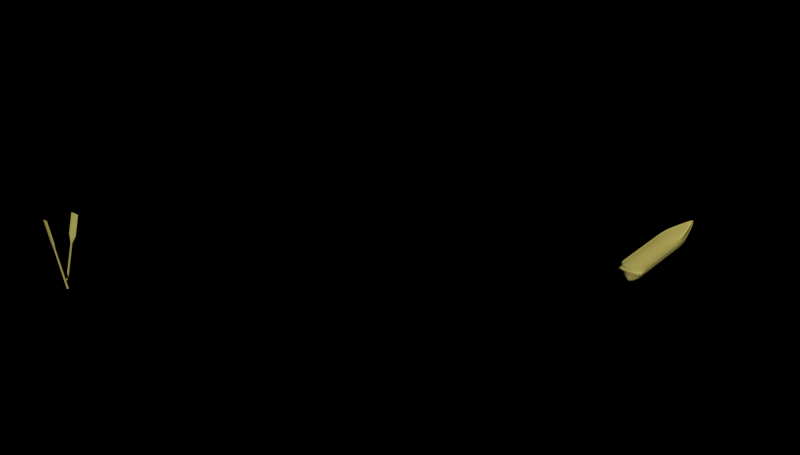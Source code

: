 # Source: Op6b_semassento.blend  (saved by Blender 2.76.0; exported with 4.5.12 LTS)
import bpy
from mathutils import Matrix  # noqa: F401  (used for matrix-valued properties, if any)

bpy.ops.wm.read_factory_settings(use_empty=True)
scene = bpy.context.scene
scene.name = 'Scene'

# ---- collections
col_collection_1 = bpy.data.collections.new('Collection 1'); scene.collection.children.link(col_collection_1)

# ---- materials (node trees are filled in below, after node groups)
mat_wood = bpy.data.materials.new('Wood!')
mat_wood.alpha_threshold = 0.0
mat_wood.roughness = 0.5

# ---- material node trees
mat_wood.use_nodes = True; mat_wood.node_tree.nodes.clear()
_N = mat_wood.node_tree.nodes; _L = mat_wood.node_tree.links
n0 = _N.new('ShaderNodeOutputMaterial'); n0.name = 'Material Output'; n0.location = (300, 300)
n1 = _N.new('ShaderNodeBsdfDiffuse'); n1.name = 'Diffuse BSDF'; n1.location = (10, 300)
n1.inputs[0].default_value = (0.4385, 0.384, 0.1046, 1.0)
_L.new(n1.outputs[0], n0.inputs[0])
n0.is_active_output = True

# ---- world
world_world = bpy.data.worlds.new('World'); scene.world = world_world
world_world.use_nodes = True; world_world.node_tree.nodes.clear()
_N = world_world.node_tree.nodes; _L = world_world.node_tree.links
n0 = _N.new('ShaderNodeOutputWorld'); n0.name = 'World Output'; n0.location = (300, 300)
n1 = _N.new('ShaderNodeBackground'); n1.name = 'Background'; n1.location = (10, 300)
n1.inputs[0].default_value = (0.0, 0.0, 0.0, 1.0)
n1.inputs[1].default_value = 0.8
_L.new(n1.outputs[0], n0.inputs[0])
n0.is_active_output = True
world_world.color = (0.05088, 0.05088, 0.05088)
world_world.use_sun_shadow = False
world_world.sun_shadow_jitter_overblur = 0.0
world_world.cycles.sampling_method = 'MANUAL'
world_world.cycles.sample_map_resolution = 256

# ---- meshes
me_cylinder_003 = bpy.data.meshes.new('Cylinder.003')
me_cylinder_003.from_pydata([(5.008e-09, 1.204, -1.012), (-2.054e-07, 3.962, 0.7329), (1.043, 0.6022, -1.012), (0.5333, 1.981, 0.7219), (1.043, -0.6022, -1.012), (0.5333, -1.981, 0.7219), (-1.003e-07, -1.204, -1.012), (8.581e-08, -3.962, 0.7329), (-1.043, -0.6022, -1.012), (-0.5333, -1.981, 0.7219), (-1.043, 0.6022, -1.012), (-0.5333, 1.981, 0.7219), (-6.461e-09, 1.0, 0.4235), (0.7252, 0.5, 0.4235), (0.7252, -0.5, 0.4235), (-7.967e-08, -1.0, 0.4235), (-0.7252, -0.5, 0.4235), (-0.7252, 0.5, 0.4235), (-2.054e-07, 3.962, 1.531), (0.5333, 1.981, 1.531), (0.5333, -1.981, 1.531), (8.581e-08, -3.962, 1.531), (-0.5333, -1.981, 1.531), (-0.5333, 1.981, 1.531), (0.8589, 0.5, -0.9908), (0.8589, -0.5, -0.9908), (-8.703e-08, -1.0, -0.9908), (-0.8589, -0.5, -0.9908), (-0.8589, 0.5, -0.9908), (-3.259e-10, 1.0, -0.9908)], [], [(12, 1, 3, 13), (13, 3, 5, 14), (14, 5, 7, 15), (15, 7, 9, 16), (1, 11, 23, 18), (17, 11, 1, 12), (16, 9, 11, 17), (0, 2, 4, 6, 8, 10), (27, 16, 17, 28), (28, 17, 12, 29), (26, 15, 16, 27), (25, 14, 15, 26), (24, 13, 14, 25), (29, 12, 13, 24), (19, 18, 23, 22, 21, 20), (11, 9, 22, 23), (9, 7, 21, 22), (7, 5, 20, 21), (5, 3, 19, 20), (3, 1, 18, 19), (0, 29, 24, 2), (2, 24, 25, 4), (4, 25, 26, 6), (6, 26, 27, 8), (10, 28, 29, 0), (8, 27, 28, 10)])
me_cylinder_003.materials.append(mat_wood)
me_cylinder_003.use_remesh_preserve_volume = False
me_cylinder_003.use_remesh_preserve_attributes = False
me_cylinder_003.use_mirror_vertex_groups = False
me_cylinder_003.update()
me_cylinder_002 = bpy.data.meshes.new('Cylinder.002')
me_cylinder_002.from_pydata([(5.008e-09, 1.204, -1.012), (-2.054e-07, 3.962, 0.7329), (1.043, 0.6022, -1.012), (0.5333, 1.981, 0.7219), (1.043, -0.6022, -1.012), (0.5333, -1.981, 0.7219), (-1.003e-07, -1.204, -1.012), (8.581e-08, -3.962, 0.7329), (-1.043, -0.6022, -1.012), (-0.5333, -1.981, 0.7219), (-1.043, 0.6022, -1.012), (-0.5333, 1.981, 0.7219), (-6.461e-09, 1.0, 0.4235), (0.7252, 0.5, 0.4235), (0.7252, -0.5, 0.4235), (-7.967e-08, -1.0, 0.4235), (-0.7252, -0.5, 0.4235), (-0.7252, 0.5, 0.4235), (-2.054e-07, 3.962, 1.531), (0.5333, 1.981, 1.531), (0.5333, -1.981, 1.531), (8.581e-08, -3.962, 1.531), (-0.5333, -1.981, 1.531), (-0.5333, 1.981, 1.531), (0.8589, 0.5, -0.9908), (0.8589, -0.5, -0.9908), (-8.703e-08, -1.0, -0.9908), (-0.8589, -0.5, -0.9908), (-0.8589, 0.5, -0.9908), (-3.259e-10, 1.0, -0.9908)], [], [(12, 1, 3, 13), (13, 3, 5, 14), (14, 5, 7, 15), (15, 7, 9, 16), (1, 11, 23, 18), (17, 11, 1, 12), (16, 9, 11, 17), (0, 2, 4, 6, 8, 10), (27, 16, 17, 28), (28, 17, 12, 29), (26, 15, 16, 27), (25, 14, 15, 26), (24, 13, 14, 25), (29, 12, 13, 24), (19, 18, 23, 22, 21, 20), (11, 9, 22, 23), (9, 7, 21, 22), (7, 5, 20, 21), (5, 3, 19, 20), (3, 1, 18, 19), (0, 29, 24, 2), (2, 24, 25, 4), (4, 25, 26, 6), (6, 26, 27, 8), (10, 28, 29, 0), (8, 27, 28, 10)])
me_cylinder_002.materials.append(mat_wood)
me_cylinder_002.use_remesh_preserve_volume = False
me_cylinder_002.use_remesh_preserve_attributes = False
me_cylinder_002.use_mirror_vertex_groups = False
me_cylinder_002.update()
me_cylinder_001 = bpy.data.meshes.new('Cylinder.001')
me_cylinder_001.from_pydata([(1.0, -1.49e-07, -2.308), (0.8019, 0.0, 2.153), (0.9239, -0.3827, -2.308), (0.7409, -0.3827, 2.032), (0.7071, -0.7071, -2.308), (0.567, -0.7071, 2.183), (0.3827, -0.9239, -2.308), (0.3069, -0.9239, 2.491), (1.51e-07, -1.0, -2.308), (1.287e-07, -1.0, 2.78), (-0.3827, -0.9239, -2.308), (-0.3069, -0.9239, 2.491), (-0.7071, -0.7071, -2.308), (-0.567, -0.7071, 2.183), (-0.9239, -0.3827, -2.308), (-0.7409, -0.3827, 2.032), (-1.0, -8.941e-08, -2.308), (-0.8019, 5.96e-08, 2.153), (0.9609, 0.0, 1.727), (1.0, -2.98e-08, 1.219), (1.0, -2.98e-08, 0.7152), (1.0, -5.96e-08, 0.2113), (1.0, -5.96e-08, -0.2926), (1.0, -8.941e-08, -0.7965), (1.0, -8.941e-08, -1.3), (1.0, -1.192e-07, -1.804), (0.8363, -0.3827, 1.726), (0.9239, -0.3827, 1.219), (0.9239, -0.3827, 0.7152), (0.9239, -0.3827, 0.2113), (0.9239, -0.3827, -0.2926), (0.9239, -0.3827, -0.7965), (0.9239, -0.3827, -1.3), (0.9239, -0.3827, -1.804), (0.6881, -0.7071, 1.726), (0.7071, -0.7071, 1.219), (0.7071, -0.7071, 0.7152), (0.7071, -0.7071, 0.2113), (0.7071, -0.7071, -0.2926), (0.7071, -0.7071, -0.7965), (0.7071, -0.7071, -1.3), (0.7071, -0.7071, -1.804), (0.3827, -0.9239, 1.727), (0.3827, -0.9239, 1.219), (0.3827, -0.9239, 0.7152), (0.3827, -0.9239, 0.2113), (0.3827, -0.9239, -0.2926), (0.3827, -0.9239, -0.7965), (0.3827, -0.9239, -1.3), (0.3827, -0.9239, -1.804), (1.51e-07, -1.0, 1.727), (1.51e-07, -1.0, 1.219), (1.51e-07, -1.0, 0.7152), (1.51e-07, -1.0, 0.2113), (1.51e-07, -1.0, -0.2926), (1.51e-07, -1.0, -0.7965), (1.51e-07, -1.0, -1.3), (1.51e-07, -1.0, -1.804), (-0.3827, -0.9239, 1.727), (-0.3827, -0.9239, 1.219), (-0.3827, -0.9239, 0.7152), (-0.3827, -0.9239, 0.2113), (-0.3827, -0.9239, -0.2926), (-0.3827, -0.9239, -0.7965), (-0.3827, -0.9239, -1.3), (-0.3827, -0.9239, -1.804), (-0.6881, -0.7071, 1.726), (-0.7071, -0.7071, 1.219), (-0.7071, -0.7071, 0.7152), (-0.7071, -0.7071, 0.2113), (-0.7071, -0.7071, -0.2926), (-0.7071, -0.7071, -0.7965), (-0.7071, -0.7071, -1.3), (-0.7071, -0.7071, -1.804), (-0.8363, -0.3827, 1.726), (-0.9239, -0.3827, 1.219), (-0.9239, -0.3827, 0.7152), (-0.9239, -0.3827, 0.2113), (-0.9239, -0.3827, -0.2926), (-0.9239, -0.3827, -0.7965), (-0.9239, -0.3827, -1.3), (-0.9239, -0.3827, -1.804), (-0.9609, 5.96e-08, 1.727), (-1.0, 2.98e-08, 1.219), (-1.0, 2.98e-08, 0.7152), (-1.0, 0.0, 0.2113), (-1.0, 0.0, -0.2926), (-1.0, -2.98e-08, -0.7965), (-1.0, -2.98e-08, -1.3), (-1.0, -5.96e-08, -1.804), (0.5346, 2.98e-08, 2.726), (0.2673, 8.941e-08, 3.234), (-1.631e-08, 1.192e-07, 3.573), (-0.2673, 1.192e-07, 3.234), (-0.5346, 5.96e-08, 2.726), (0.9619, -0.1913, -2.308), (0.7714, -0.1913, 2.092), (-0.9619, -0.1913, -2.308), (-0.7714, -0.1913, 2.092), (-0.9619, -0.1913, -1.804), (-0.9619, -0.1913, -1.3), (-0.9619, -0.1913, -0.7965), (-0.9619, -0.1913, -0.2926), (-0.9619, -0.1913, 0.2113), (-0.9619, -0.1913, 0.7152), (-0.9619, -0.1913, 1.219), (-0.8935, -0.1913, 1.727), (0.9619, -0.1913, -1.804), (0.9619, -0.1913, -1.3), (0.9619, -0.1913, -0.7965), (0.9619, -0.1913, -0.2926), (0.9619, -0.1913, 0.2113), (0.9619, -0.1913, 0.7152), (0.9619, -0.1913, 1.219), (0.8935, -0.1913, 1.727), (5.618e-08, -0.5, 3.319), (-0.2871, -0.4619, 2.861), (-0.5508, -0.3536, 2.455), (0.2871, -0.4619, 2.861), (0.5508, -0.3536, 2.455), (0.9429, -0.287, -2.308), (-0.7561, -0.287, 2.062), (0.9429, -0.287, -1.804), (0.9429, -0.287, -1.3), (0.9429, -0.287, -0.7965), (0.9429, -0.287, -0.2926), (0.9429, -0.287, 0.2113), (0.9429, -0.287, 0.7152), (0.9429, -0.287, 1.219), (0.8628, -0.287, 1.726), (0.7561, -0.287, 2.062), (-0.9429, -0.287, -2.308), (-0.9429, -0.287, -1.804), (-0.9429, -0.287, -1.3), (-0.9429, -0.287, -0.7965), (-0.9429, -0.287, -0.2926), (-0.9429, -0.287, 0.2113), (-0.9429, -0.287, 0.7152), (-0.9429, -0.287, 1.219), (-0.8628, -0.287, 1.726), (9.243e-08, -0.75, 3.05), (-0.297, -0.6929, 2.677), (-0.5589, -0.5303, 2.319), (0.297, -0.6929, 2.677), (0.5589, -0.5303, 2.319), (0.7866, -0.09567, 2.123), (-0.981, -0.09567, -2.308), (-0.981, -0.09567, -1.804), (-0.981, -0.09567, -1.3), (-0.981, -0.09567, -0.7965), (-0.981, -0.09567, -0.2926), (-0.981, -0.09567, 0.2113), (-0.981, -0.09567, 0.7152), (-0.981, -0.09567, 1.219), (-0.9272, -0.09567, 1.727), (-0.000383, -0.2562, 3.386), (-0.2772, -0.231, 3.047), (-0.5427, -0.1768, 2.59), (0.2772, -0.231, 3.047), (0.5427, -0.1768, 2.59), (0.981, -0.09567, -2.308), (-0.7866, -0.09567, 2.123), (0.981, -0.09567, -1.804), (0.981, -0.09567, -1.3), (0.981, -0.09567, -0.7965), (0.981, -0.09567, -0.2926), (0.981, -0.09567, 0.2113), (0.981, -0.09567, 0.7152), (0.981, -0.09567, 1.219), (0.9272, -0.09567, 1.727), (0.9336, 0.01321, -2.249), (0.7222, 0.02487, 2.119), (0.8618, -0.357, -2.248), (0.6603, -0.3554, 2.003), (0.6596, -0.6596, -2.248), (0.4947, -0.6602, 2.158), (0.357, -0.8618, -2.248), (0.2532, -0.8562, 2.466), (1.51e-07, -0.9328, -2.248), (1.287e-07, -0.9226, 2.734), (-0.357, -0.8618, -2.248), (-0.2532, -0.8562, 2.466), (-0.6596, -0.6596, -2.248), (-0.4947, -0.6602, 2.158), (-0.8618, -0.357, -2.248), (-0.6602, -0.3554, 2.003), (-0.9336, 0.01321, -2.249), (-0.7222, 0.02487, 2.119), (0.8764, 0.02481, 1.709), (0.9125, 0.02072, 1.215), (0.9117, 0.01756, 0.7152), (0.9117, 0.01756, 0.2113), (0.9117, 0.01756, -0.2926), (0.9117, 0.01756, -0.7965), (0.9117, 0.01756, -1.3), (0.9117, 0.01756, -1.804), (0.7536, -0.352, 1.708), (0.8405, -0.3493, 1.213), (0.8407, -0.3482, 0.7152), (0.8407, -0.3482, 0.2113), (0.8407, -0.3482, -0.2926), (0.8407, -0.3482, -0.7965), (0.8407, -0.3482, -1.3), (0.8407, -0.3482, -1.804), (0.6188, -0.6507, 1.715), (0.642, -0.645, 1.217), (0.6435, -0.6435, 0.7152), (0.6435, -0.6435, 0.2113), (0.6435, -0.6435, -0.2926), (0.6435, -0.6435, -0.7965), (0.6435, -0.6435, -1.3), (0.6435, -0.6435, -1.804), (0.3447, -0.8424, 1.725), (0.348, -0.8409, 1.219), (0.3482, -0.8407, 0.7152), (0.3482, -0.8407, 0.2113), (0.3482, -0.8407, -0.2926), (0.3482, -0.8407, -0.7965), (0.3482, -0.8407, -1.3), (0.3482, -0.8407, -1.804), (1.51e-07, -0.91, 1.727), (1.51e-07, -0.91, 1.219), (1.51e-07, -0.91, 0.7152), (1.51e-07, -0.91, 0.2113), (1.51e-07, -0.91, -0.2926), (1.51e-07, -0.91, -0.7965), (1.51e-07, -0.91, -1.3), (1.51e-07, -0.91, -1.804), (-0.3447, -0.8424, 1.725), (-0.348, -0.8409, 1.219), (-0.3482, -0.8407, 0.7152), (-0.3482, -0.8407, 0.2113), (-0.3482, -0.8407, -0.2926), (-0.3482, -0.8407, -0.7965), (-0.3482, -0.8407, -1.3), (-0.3482, -0.8407, -1.804), (-0.6188, -0.6507, 1.715), (-0.642, -0.645, 1.217), (-0.6435, -0.6435, 0.7152), (-0.6435, -0.6435, 0.2113), (-0.6435, -0.6435, -0.2926), (-0.6435, -0.6435, -0.7965), (-0.6435, -0.6435, -1.3), (-0.6435, -0.6435, -1.804), (-0.7536, -0.352, 1.708), (-0.8405, -0.3493, 1.213), (-0.8407, -0.3482, 0.7152), (-0.8407, -0.3482, 0.2113), (-0.8407, -0.3482, -0.2926), (-0.8407, -0.3482, -0.7965), (-0.8407, -0.3482, -1.3), (-0.8407, -0.3482, -1.804), (-0.8764, 0.02481, 1.709), (-0.9125, 0.02072, 1.215), (-0.9117, 0.01756, 0.7152), (-0.9117, 0.01756, 0.2113), (-0.9117, 0.01756, -0.2926), (-0.9117, 0.01756, -0.7965), (-0.9117, 0.01756, -1.3), (-0.9117, 0.01756, -1.804), (0.4582, 0.02711, 2.687), (0.1965, 0.03018, 3.187), (-1.631e-08, 0.04761, 3.497), (-0.1965, 0.03018, 3.187), (-0.4582, 0.02711, 2.687), (0.8995, -0.1789, -2.245), (0.6911, -0.1667, 2.06), (-0.8995, -0.1789, -2.245), (-0.6911, -0.1667, 2.06), (-0.8737, -0.1738, -1.804), (-0.8737, -0.1738, -1.3), (-0.8737, -0.1738, -0.7965), (-0.8737, -0.1738, -0.2926), (-0.8737, -0.1738, 0.2113), (-0.8737, -0.1738, 0.7152), (-0.8745, -0.171, 1.213), (-0.809, -0.1673, 1.707), (0.8737, -0.1738, -1.804), (0.8737, -0.1738, -1.3), (0.8737, -0.1738, -0.7965), (0.8737, -0.1738, -0.2926), (0.8737, -0.1738, 0.2113), (0.8737, -0.1738, 0.7152), (0.8745, -0.171, 1.213), (0.809, -0.1673, 1.707), (5.618e-08, -0.4477, 3.246), (-0.2147, -0.4296, 2.818), (-0.4741, -0.3269, 2.416), (0.2147, -0.4296, 2.818), (0.4741, -0.3269, 2.416), (0.8546, -0.2695, -2.308), (-0.6754, -0.263, 2.03), (0.8546, -0.2695, -1.804), (0.8546, -0.2695, -1.3), (0.8546, -0.2695, -0.7965), (0.8546, -0.2695, -0.2926), (0.8546, -0.2695, 0.2113), (0.8546, -0.2695, 0.7152), (0.8553, -0.2674, 1.212), (0.778, -0.2646, 1.706), (0.6754, -0.263, 2.03), (-0.8546, -0.2695, -2.308), (-0.8546, -0.2695, -1.804), (-0.8546, -0.2695, -1.3), (-0.8546, -0.2695, -0.7965), (-0.8546, -0.2695, -0.2926), (-0.8546, -0.2695, 0.2113), (-0.8546, -0.2695, 0.7152), (-0.8553, -0.2674, 1.212), (-0.778, -0.2646, 1.706), (9.243e-08, -0.6893, 2.983), (-0.2272, -0.657, 2.633), (-0.4825, -0.5034, 2.28), (0.2272, -0.657, 2.633), (0.4825, -0.5034, 2.28), (0.7067, -0.07073, 2.09), (-0.9186, -0.08326, -2.245), (-0.8927, -0.07811, -1.804), (-0.8927, -0.07811, -1.3), (-0.8927, -0.07811, -0.7965), (-0.8927, -0.07811, -0.2926), (-0.8927, -0.07811, 0.2113), (-0.8927, -0.07811, 0.7152), (-0.8935, -0.07495, 1.215), (-0.8428, -0.07089, 1.708), (1.994e-08, -0.2025, 3.37), (-0.204, -0.2021, 3.004), (-0.4658, -0.1503, 2.552), (0.204, -0.2021, 3.004), (0.4658, -0.1503, 2.552), (0.9186, -0.08326, -2.245), (-0.7067, -0.07073, 2.09), (0.8927, -0.07811, -1.804), (0.8927, -0.07811, -1.3), (0.8927, -0.07811, -0.7965), (0.8927, -0.07811, -0.2926), (0.8927, -0.07811, 0.2113), (0.8927, -0.07811, 0.7152), (0.8935, -0.07495, 1.215), (0.8428, -0.07089, 1.708), (1.0, -5.96e-08, -0.04063), (0.9239, -0.3827, -0.04063), (0.7071, -0.7071, -0.04063), (0.3827, -0.9239, -0.04063), (1.51e-07, -1.0, -0.04063), (-0.3827, -0.9239, -0.04063), (-0.7071, -0.7071, -0.04063), (-0.9239, -0.3827, -0.04063), (-1.0, 0.0, -0.04063), (0.9619, -0.1913, -0.04063), (-0.9619, -0.1913, -0.04063), (-0.9429, -0.287, -0.04063), (0.9429, -0.287, -0.04063), (0.981, -0.09567, -0.04063), (-0.981, -0.09567, -0.04063), (0.9117, 0.01756, -0.04063), (0.8407, -0.3482, -0.04063), (0.6435, -0.6435, -0.04063), (0.3482, -0.8407, -0.04063), (1.51e-07, -0.91, -0.04063), (-0.3482, -0.8407, -0.04063), (-0.6435, -0.6435, -0.04063), (-0.8407, -0.3482, -0.04063), (-0.9117, 0.01756, -0.04063), (0.8737, -0.1738, -0.04063), (-0.8737, -0.1738, -0.04063), (-0.8546, -0.2695, -0.04063), (0.8546, -0.2695, -0.04063), (0.8927, -0.07811, -0.04063), (-0.8927, -0.07811, -0.04063), (1.0, -2.98e-08, 0.9614), (0.9239, -0.3827, 0.9614), (0.7071, -0.7071, 0.9614), (0.3827, -0.9239, 0.9614), (1.51e-07, -1.0, 0.9614), (-0.3827, -0.9239, 0.9614), (-0.7071, -0.7071, 0.9614), (-0.9239, -0.3827, 0.9614), (-1.0, 2.98e-08, 0.9614), (0.9619, -0.1913, 0.9614), (-0.9619, -0.1913, 0.9614), (-0.9429, -0.287, 0.9614), (0.9429, -0.287, 0.9614), (0.981, -0.09567, 0.9614), (-0.981, -0.09567, 0.9614), (0.9121, 0.0191, 0.9595), (-0.9121, 0.0191, 0.9595), (1.0, -1.043e-07, -1.552), (0.9239, -0.3827, -1.552), (0.7071, -0.7071, -1.552), (0.3827, -0.9239, -1.552), (1.51e-07, -1.0, -1.552), (-0.3827, -0.9239, -1.552), (-0.7071, -0.7071, -1.552), (-0.9239, -0.3827, -1.552), (-1.0, -4.47e-08, -1.552), (0.9619, -0.1913, -1.552), (-0.9619, -0.1913, -1.552), (-0.9429, -0.287, -1.552), (0.9429, -0.287, -1.552), (0.981, -0.09567, -1.552), (-0.981, -0.09567, -1.552), (0.9117, 0.01756, -1.552), (0.8407, -0.3482, -1.552), (0.6435, -0.6435, -1.552), (0.3482, -0.8407, -1.552), (1.51e-07, -0.91, -1.552), (-0.3482, -0.8407, -1.552), (-0.6435, -0.6435, -1.552), (-0.8407, -0.3482, -1.552), (-0.9117, 0.01756, -1.552), (0.8737, -0.1738, -1.552), (-0.8737, -0.1738, -1.552), (-0.8546, -0.2695, -1.552), (0.8546, -0.2695, -1.552), (0.8927, -0.07811, -1.552), (-0.8927, -0.07811, -1.552)], [], [(129, 130, 3, 26), (26, 3, 5, 34), (34, 5, 7, 42), (42, 7, 9, 50), (50, 9, 11, 58), (58, 11, 13, 66), (66, 13, 15, 74), (154, 161, 17, 82), (146, 147, 89, 16), (401, 148, 88, 395), (148, 149, 87, 88), (149, 150, 86, 87), (354, 151, 85, 348), (151, 152, 84, 85), (384, 153, 83, 378), (153, 154, 82, 83), (12, 73, 81, 14), (393, 72, 80, 394), (72, 71, 79, 80), (71, 70, 78, 79), (346, 69, 77, 347), (69, 68, 76, 77), (376, 67, 75, 377), (67, 66, 74, 75), (10, 65, 73, 12), (392, 64, 72, 393), (64, 63, 71, 72), (63, 62, 70, 71), (345, 61, 69, 346), (61, 60, 68, 69), (375, 59, 67, 376), (59, 58, 66, 67), (8, 57, 65, 10), (391, 56, 64, 392), (56, 55, 63, 64), (55, 54, 62, 63), (344, 53, 61, 345), (53, 52, 60, 61), (374, 51, 59, 375), (51, 50, 58, 59), (6, 49, 57, 8), (390, 48, 56, 391), (48, 47, 55, 56), (47, 46, 54, 55), (343, 45, 53, 344), (45, 44, 52, 53), (373, 43, 51, 374), (43, 42, 50, 51), (4, 41, 49, 6), (389, 40, 48, 390), (40, 39, 47, 48), (39, 38, 46, 47), (342, 37, 45, 343), (37, 36, 44, 45), (372, 35, 43, 373), (35, 34, 42, 43), (2, 33, 41, 4), (388, 32, 40, 389), (32, 31, 39, 40), (31, 30, 38, 39), (341, 29, 37, 342), (29, 28, 36, 37), (371, 27, 35, 372), (27, 26, 34, 35), (120, 122, 33, 2), (399, 123, 32, 388), (123, 124, 31, 32), (124, 125, 30, 31), (352, 126, 29, 341), (126, 127, 28, 29), (382, 128, 27, 371), (128, 129, 26, 27), (161, 157, 94, 17), (157, 156, 93, 94), (156, 155, 92, 93), (155, 158, 91, 92), (158, 159, 90, 91), (130, 144, 5, 3), (145, 159, 119, 96), (143, 144, 119, 118), (140, 143, 118, 115), (141, 140, 115, 116), (142, 141, 116, 117), (121, 142, 117, 98), (168, 169, 114, 113), (383, 168, 113, 379), (166, 167, 112, 111), (353, 166, 111, 349), (164, 165, 110, 109), (163, 164, 109, 108), (400, 163, 108, 396), (160, 162, 107, 95), (138, 139, 106, 105), (381, 138, 105, 380), (136, 137, 104, 103), (351, 136, 103, 350), (134, 135, 102, 101), (133, 134, 101, 100), (398, 133, 100, 397), (131, 132, 99, 97), (139, 121, 98, 106), (169, 145, 96, 114), (74, 15, 121, 139), (14, 81, 132, 131), (394, 80, 133, 398), (80, 79, 134, 133), (79, 78, 135, 134), (347, 77, 136, 351), (77, 76, 137, 136), (377, 75, 138, 381), (75, 74, 139, 138), (15, 13, 142, 121), (13, 11, 141, 142), (11, 9, 140, 141), (9, 7, 143, 140), (7, 5, 144, 143), (96, 119, 144, 130), (113, 114, 129, 128), (379, 113, 128, 382), (111, 112, 127, 126), (349, 111, 126, 352), (109, 110, 125, 124), (108, 109, 124, 123), (396, 108, 123, 399), (95, 107, 122, 120), (114, 96, 130, 129), (8, 10, 6), (4, 6, 10, 12), (2, 4, 12, 14), (97, 95, 2, 14), (146, 16, 0, 160), (97, 146, 160, 95), (18, 1, 145, 169), (0, 25, 162, 160), (387, 24, 163, 400), (24, 23, 164, 163), (23, 22, 165, 164), (340, 21, 166, 353), (21, 20, 167, 166), (370, 19, 168, 383), (19, 18, 169, 168), (1, 90, 159, 145), (118, 119, 159, 158), (115, 118, 158, 155), (116, 115, 155, 156), (117, 116, 156, 157), (98, 117, 157, 161), (105, 106, 154, 153), (380, 105, 153, 384), (103, 104, 152, 151), (350, 103, 151, 354), (101, 102, 150, 149), (100, 101, 149, 148), (397, 100, 148, 401), (97, 99, 147, 146), (106, 98, 161, 154), (196, 173, 300, 299), (204, 175, 173, 196), (212, 177, 175, 204), (220, 179, 177, 212), (228, 181, 179, 220), (236, 183, 181, 228), (244, 185, 183, 236), (252, 187, 331, 324), (186, 259, 317, 316), (410, 258, 318, 416), (258, 257, 319, 318), (257, 256, 320, 319), (363, 255, 321, 369), (255, 254, 322, 321), (254, 386, 253, 323, 322), (253, 252, 324, 323), (184, 251, 243, 182), (409, 250, 242, 408), (250, 249, 241, 242), (249, 248, 240, 241), (362, 247, 239, 361), (247, 246, 238, 239), (246, 245, 237, 238), (245, 244, 236, 237), (182, 243, 235, 180), (408, 242, 234, 407), (242, 241, 233, 234), (241, 240, 232, 233), (361, 239, 231, 360), (239, 238, 230, 231), (238, 237, 229, 230), (237, 236, 228, 229), (180, 235, 227, 178), (407, 234, 226, 406), (234, 233, 225, 226), (233, 232, 224, 225), (360, 231, 223, 359), (231, 230, 222, 223), (230, 229, 221, 222), (229, 228, 220, 221), (178, 227, 219, 176), (406, 226, 218, 405), (226, 225, 217, 218), (225, 224, 216, 217), (359, 223, 215, 358), (223, 222, 214, 215), (222, 221, 213, 214), (221, 220, 212, 213), (176, 219, 211, 174), (405, 218, 210, 404), (218, 217, 209, 210), (217, 216, 208, 209), (358, 215, 207, 357), (215, 214, 206, 207), (214, 213, 205, 206), (213, 212, 204, 205), (174, 211, 203, 172), (404, 210, 202, 403), (210, 209, 201, 202), (209, 208, 200, 201), (357, 207, 199, 356), (207, 206, 198, 199), (206, 205, 197, 198), (205, 204, 196, 197), (172, 203, 292, 290), (403, 202, 293, 414), (202, 201, 294, 293), (201, 200, 295, 294), (356, 199, 296, 367), (199, 198, 297, 296), (198, 197, 298, 297), (197, 196, 299, 298), (187, 264, 327, 331), (264, 263, 326, 327), (263, 262, 325, 326), (262, 261, 328, 325), (261, 260, 329, 328), (173, 175, 314, 300), (266, 289, 329, 315), (288, 289, 314, 313), (285, 288, 313, 310), (286, 285, 310, 311), (287, 286, 311, 312), (268, 287, 312, 291), (283, 284, 339, 338), (282, 283, 338, 337), (281, 282, 337, 336), (364, 281, 336, 368), (279, 280, 335, 334), (411, 278, 333, 415), (265, 277, 332, 330), (275, 276, 309, 308), (274, 275, 308, 307), (273, 274, 307, 306), (365, 273, 306, 366), (271, 272, 305, 304), (270, 271, 304, 303), (412, 270, 303, 413), (267, 269, 302, 301), (276, 268, 291, 309), (284, 266, 315, 339), (309, 291, 185, 244), (301, 302, 251, 184), (413, 303, 250, 409), (303, 304, 249, 250), (304, 305, 248, 249), (366, 306, 247, 362), (306, 307, 246, 247), (307, 308, 245, 246), (308, 309, 244, 245), (291, 312, 183, 185), (312, 311, 181, 183), (311, 310, 179, 181), (310, 313, 177, 179), (313, 314, 175, 177), (300, 314, 289, 266), (298, 299, 284, 283), (297, 298, 283, 282), (296, 297, 282, 281), (367, 296, 281, 364), (294, 295, 280, 279), (293, 294, 279, 278), (414, 293, 278, 411), (290, 292, 277, 265), (299, 300, 266, 284), (176, 180, 178), (182, 180, 176, 174), (184, 182, 174, 172), (184, 172, 265, 267), (330, 170, 186, 316), (265, 330, 316, 267), (339, 315, 171, 188), (330, 332, 195, 170), (415, 333, 194, 402), (333, 334, 193, 194), (334, 335, 192, 193), (368, 336, 191, 355), (336, 337, 190, 191), (337, 338, 189, 385, 190), (338, 339, 188, 189), (315, 329, 260, 171), (328, 329, 289, 288), (325, 328, 288, 285), (326, 325, 285, 286), (327, 326, 286, 287), (331, 327, 287, 268), (323, 324, 276, 275), (322, 323, 275, 274), (321, 322, 274, 273), (369, 321, 273, 365), (319, 320, 272, 271), (416, 318, 270, 412), (316, 317, 269, 267), (324, 331, 268, 276), (25, 0, 170, 195), (120, 2, 172, 290), (16, 89, 259, 186), (1, 18, 188, 171), (18, 19, 189, 188), (370, 20, 190, 385), (20, 21, 191, 190), (340, 22, 192, 355), (22, 23, 193, 192), (23, 24, 194, 193), (387, 25, 195, 402), (82, 17, 187, 252), (83, 82, 252, 253), (378, 83, 253, 386), (85, 84, 254, 255), (348, 85, 255, 363), (87, 86, 256, 257), (88, 87, 257, 258), (395, 88, 258, 410), (17, 94, 264, 187), (90, 1, 171, 260), (91, 90, 260, 261), (92, 91, 261, 262), (93, 92, 262, 263), (94, 93, 263, 264), (131, 97, 267, 301), (95, 120, 290, 265), (14, 131, 301, 184), (0, 16, 186, 170), (2, 95, 265, 172), (97, 14, 184, 267), (278, 279, 334, 333), (270, 318, 319, 271), (86, 348, 363, 256), (21, 340, 355, 191), (320, 369, 365, 272), (335, 368, 355, 192), (295, 367, 364, 280), (305, 366, 362, 248), (272, 365, 366, 305), (280, 364, 368, 335), (200, 356, 367, 295), (208, 357, 356, 200), (216, 358, 357, 208), (224, 359, 358, 216), (232, 360, 359, 224), (240, 361, 360, 232), (248, 362, 361, 240), (256, 363, 369, 320), (102, 350, 354, 150), (22, 340, 353, 165), (110, 349, 352, 125), (78, 347, 351, 135), (135, 351, 350, 102), (165, 353, 349, 110), (125, 352, 341, 30), (30, 341, 342, 38), (38, 342, 343, 46), (46, 343, 344, 54), (54, 344, 345, 62), (62, 345, 346, 70), (70, 346, 347, 78), (150, 354, 348, 86), (84, 378, 386, 254), (19, 370, 385, 189), (104, 380, 384, 152), (20, 370, 383, 167), (112, 379, 382, 127), (76, 377, 381, 137), (137, 381, 380, 104), (167, 383, 379, 112), (127, 382, 371, 28), (28, 371, 372, 36), (36, 372, 373, 44), (44, 373, 374, 52), (52, 374, 375, 60), (60, 375, 376, 68), (68, 376, 377, 76), (152, 384, 378, 84), (89, 395, 410, 259), (24, 387, 402, 194), (317, 416, 412, 269), (332, 415, 402, 195), (292, 414, 411, 277), (302, 413, 409, 251), (269, 412, 413, 302), (277, 411, 415, 332), (203, 403, 414, 292), (211, 404, 403, 203), (219, 405, 404, 211), (227, 406, 405, 219), (235, 407, 406, 227), (243, 408, 407, 235), (251, 409, 408, 243), (259, 410, 416, 317), (99, 397, 401, 147), (25, 387, 400, 162), (107, 396, 399, 122), (81, 394, 398, 132), (132, 398, 397, 99), (162, 400, 396, 107), (122, 399, 388, 33), (33, 388, 389, 41), (41, 389, 390, 49), (49, 390, 391, 57), (57, 391, 392, 65), (65, 392, 393, 73), (73, 393, 394, 81), (147, 401, 395, 89)])
me_cylinder_001.polygons.foreach_set('use_smooth', [True] * 419)
me_cylinder_001.materials.append(mat_wood)
me_cylinder_001.use_remesh_preserve_volume = False
me_cylinder_001.use_remesh_preserve_attributes = False
me_cylinder_001.use_mirror_vertex_groups = False
me_cylinder_001.update()

# ---- objects
ob_oarfloor = bpy.data.objects.new('OarFloor', me_cylinder_003)
ob_oarsupport = bpy.data.objects.new('OarSupport', me_cylinder_002)
ob_rowboat = bpy.data.objects.new('RowBoat', me_cylinder_001)

# ---- transforms, parenting, visibility, modifiers, constraints
ob_oarfloor.location = (-23.17, -28.51, 0.7186)
ob_oarfloor.rotation_euler = (-0.1284, -0.1018, 1.466)
ob_oarfloor.scale = (0.05728, 0.05728, 1.707)
ob_oarfloor.lineart.crease_threshold = 0.0
_m = ob_oarfloor.modifiers.new('Collision', 'COLLISION')
ob_oarsupport.location = (-23.2, -27.7, 0.8945)
ob_oarsupport.rotation_euler = (12.77, 0.09916, 1.857)
ob_oarsupport.scale = (0.05728, 0.05728, 1.707)
ob_oarsupport.lineart.crease_threshold = 0.0
_m = ob_oarsupport.modifiers.new('Collision', 'COLLISION')
ob_rowboat.location = (-0.005595, -1.131, -1.705)
ob_rowboat.rotation_euler = (1.569, 0.004956, -3.145)
ob_rowboat.scale = (0.7927, 0.9768, 1.446)
ob_rowboat.lineart.crease_threshold = 0.0
_m = ob_rowboat.modifiers.new('Subsurf', 'SUBSURF')
_m.uv_smooth = 'PRESERVE_CORNERS'
_m.quality = 1
_m.levels = 3
_m.render_levels = 1
_m.show_only_control_edges = False

# ---- collection membership
col_collection_1.objects.link(ob_oarfloor)
col_collection_1.objects.link(ob_oarsupport)
col_collection_1.objects.link(ob_rowboat)

# ---- scene / render settings (as saved in the file)
scene.frame_start = 1; scene.frame_end = 251; scene.frame_set(53)
scene.render.engine = 'CYCLES'
scene.render.resolution_x = 1900
scene.render.fps = 10
scene.render.dither_intensity = 0.0
scene.render.use_motion_blur = True
scene.cycles.use_denoising = False
scene.cycles.samples = 15000
scene.cycles.sampling_pattern = 'TABULATED_SOBOL'
scene.cycles.light_sampling_threshold = 0.0
scene.cycles.use_adaptive_sampling = False
scene.cycles.use_light_tree = False
scene.cycles.blur_glossy = 0.06
scene.cycles.pixel_filter_type = 'GAUSSIAN'
scene.cycles.sample_clamp_indirect = 0.0
scene.view_settings.view_transform = 'Standard'
bpy.context.view_layer.update()

# ---- added for rendering (the .blend has no active camera and no usable light): camera, sun
cam_auto = bpy.data.cameras.new('AutoCamera')
cam_auto.lens = 50.0
cam_auto.sensor_width = 36.0
cam_auto.clip_end = 1000.0
ob_auto_camera = bpy.data.objects.new('AutoCamera', cam_auto)
scene.collection.objects.link(ob_auto_camera)
ob_auto_camera.location = (26.9202, -58.4689, 31.1181)
ob_auto_camera.rotation_euler = (1.09748, -7.21219e-08, 0.694738)
scene.camera = ob_auto_camera
light_auto_sun = bpy.data.lights.new('AutoSun', 'SUN')
light_auto_sun.energy = 3.0
light_auto_sun.angle = 0.0523599
ob_auto_sun = bpy.data.objects.new('AutoSun', light_auto_sun)
scene.collection.objects.link(ob_auto_sun)
ob_auto_sun.rotation_euler = (0.872665, 0.174533, 0.523599)
bpy.context.view_layer.update()
